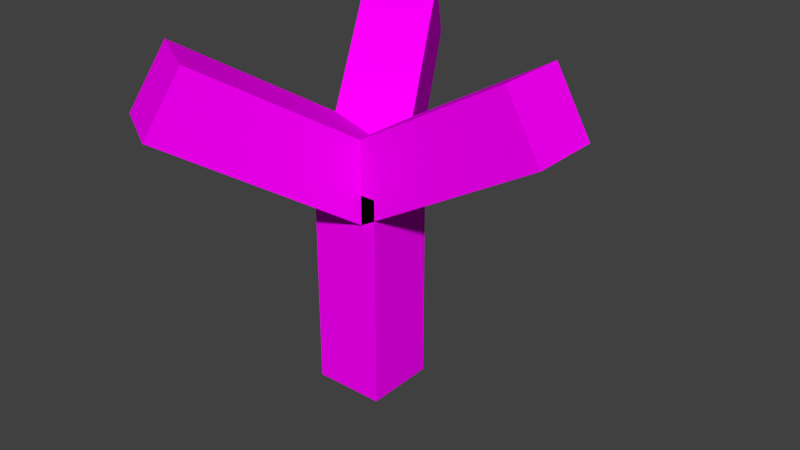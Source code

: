 # Source: MS-tree.blend  (saved by Blender 2.76.0; exported with 4.5.12 LTS)
import bpy
from mathutils import Matrix  # noqa: F401  (used for matrix-valued properties, if any)

bpy.ops.wm.read_factory_settings(use_empty=True)
scene = bpy.context.scene
scene.name = 'Scene'

# ---- collections
col_collection_1 = bpy.data.collections.new('Collection 1'); scene.collection.children.link(col_collection_1)

# ---- images (referenced by path relative to the original .blend; pixels are not part of the script)
import os
ASSET_DIR = os.environ.get("B2B_ASSET_DIR", "")  # directory of the original .blend (textures are referenced by path, not embedded)
HERE = os.path.dirname(os.path.abspath(__file__))  # packed textures are extracted next to this script under _unpacked/

def load_image(name, relpath, width, height, colorspace="sRGB"):
    """Load a texture the original file referenced (path relative to the .blend, or extracted next to this script)."""
    p = next((c for c in (os.path.join(HERE, relpath), os.path.join(ASSET_DIR, relpath)) if relpath and os.path.exists(c)), "")
    if p:
        img = bpy.data.images.load(p, check_existing=True)
        img.name = name
    else:  # same state as the original file: an image datablock whose file is absent (Cycles renders it pink)
        img = bpy.data.images.new(name, width, height)
        img.source = "FILE"
        img.filepath = "//" + (relpath or name)
    img.colorspace_settings.name = colorspace
    return img
img_bl_tter_jpg = load_image('blätter.jpg', 'blätter.jpg', 1024, 1024, 'sRGB')
img_holzgewaechs_512_jpg_001 = load_image('holzgewaechs_512.jpg.001', 'holzgewaechs_512.jpg', 1024, 1024, 'sRGB')

# ---- materials (node trees are filled in below, after node groups)
mat_material_001 = bpy.data.materials.new('Material.001')
mat_material_001.alpha_threshold = 0.0
mat_material_001.roughness = 0.5
mat_material = bpy.data.materials.new('Material')
mat_material.alpha_threshold = 0.0
mat_material.roughness = 0.5

# ---- material node trees
mat_material_001.use_nodes = True; mat_material_001.node_tree.nodes.clear()
_N = mat_material_001.node_tree.nodes; _L = mat_material_001.node_tree.links
n0 = _N.new('ShaderNodeOutputMaterial'); n0.name = 'Material Output'; n0.location = (300, 300)
n1 = _N.new('ShaderNodeBsdfDiffuse'); n1.name = 'Diffuse BSDF'; n1.location = (10, 300)
n2 = _N.new('ShaderNodeTexImage'); n2.name = 'Image Texture'; n2.location = (-180, 300)
n2.width = 140
n2.image = img_bl_tter_jpg
_L.new(n1.outputs[0], n0.inputs[0])
_L.new(n2.outputs[0], n1.inputs[0])
n0.is_active_output = True
mat_material.use_nodes = True; mat_material.node_tree.nodes.clear()
_N = mat_material.node_tree.nodes; _L = mat_material.node_tree.links
n0 = _N.new('ShaderNodeOutputMaterial'); n0.name = 'Material Output'; n0.location = (300, 300)
n1 = _N.new('ShaderNodeBsdfDiffuse'); n1.name = 'Diffuse BSDF'; n1.location = (10, 300)
n2 = _N.new('ShaderNodeTexImage'); n2.name = 'Image Texture'; n2.location = (-180, 300)
n2.width = 140
n2.image = img_holzgewaechs_512_jpg_001
_L.new(n1.outputs[0], n0.inputs[0])
_L.new(n2.outputs[0], n1.inputs[0])
n0.is_active_output = True

# ---- world
world_world = bpy.data.worlds.new('World'); scene.world = world_world
world_world.color = (0.05088, 0.05088, 0.05088)
world_world.use_sun_shadow = False
world_world.sun_shadow_jitter_overblur = 0.0
world_world.cycles.sampling_method = 'MANUAL'
world_world.cycles.sample_map_resolution = 256

# ---- meshes
me_cube_004 = bpy.data.meshes.new('Cube.004')
me_cube_004.from_pydata([(1.0, 1.0, 0.0), (1.0, -1.0, 0.0), (-1.0, -1.0, 0.0), (-1.0, 1.0, 0.0), (1.0, 1.0, 2.0), (1.0, -1.0, 2.0), (-1.0, -1.0, 2.0), (-1.0, 1.0, 2.0)], [], [(0, 1, 2, 3), (4, 7, 6, 5), (0, 4, 5, 1), (1, 5, 6, 2), (2, 6, 7, 3), (4, 0, 3, 7)])
_uv = me_cube_004.uv_layers.new(name='UVMap')
_uv.uv.foreach_set('vector', [0.0, 0.0, 1.0, 0.0, 1.0, 1.0, 0.0, 1.0, 0.0, 0.0, 1.0, 0.0, 1.0, 1.0, 0.0, 1.0, 0.0, 0.0, 1.0, 0.0, 1.0, 1.0, 0.0, 1.0, 0.0, 0.0, 1.0, 0.0, 1.0, 1.0, 0.0, 1.0, 0.0, 0.0, 1.0, 0.0, 1.0, 1.0, 0.0, 1.0, 0.0, 0.0, 1.0, 0.0, 1.0, 1.0, 0.0, 1.0])
_ca = me_cube_004.color_attributes.new('Col', 'BYTE_COLOR', 'CORNER')
_ca.data.foreach_set('color', [1.0, 1.0, 1.0, 1.0, 1.0, 1.0, 1.0, 1.0, 1.0, 1.0, 1.0, 1.0, 1.0, 1.0, 1.0, 1.0, 1.0, 1.0, 1.0, 1.0, 1.0, 1.0, 1.0, 1.0, 1.0, 1.0, 1.0, 1.0, 1.0, 1.0, 1.0, 1.0, 1.0, 1.0, 1.0, 1.0, 1.0, 1.0, 1.0, 1.0, 1.0, 1.0, 1.0, 1.0, 1.0, 1.0, 1.0, 1.0, 1.0, 1.0, 1.0, 1.0, 1.0, 1.0, 1.0, 1.0, 1.0, 1.0, 1.0, 1.0, 1.0, 1.0, 1.0, 1.0, 1.0, 1.0, 1.0, 1.0, 1.0, 1.0, 1.0, 1.0, 1.0, 1.0, 1.0, 1.0, 1.0, 1.0, 1.0, 1.0, 1.0, 1.0, 1.0, 1.0, 1.0, 1.0, 1.0, 1.0, 1.0, 1.0, 1.0, 1.0, 1.0, 1.0, 1.0, 1.0])
me_cube_004.materials.append(mat_material_001)
me_cube_004.use_remesh_preserve_volume = False
me_cube_004.use_remesh_preserve_attributes = False
me_cube_004.use_mirror_vertex_groups = False
me_cube_004.update()
me_cube_003 = bpy.data.meshes.new('Cube.003')
me_cube_003.from_pydata([(1.0, 1.0, 0.0), (1.0, -1.0, 0.0), (-1.0, -1.0, 0.0), (-1.0, 1.0, 0.0), (1.0, 1.0, 2.0), (1.0, -1.0, 2.0), (-1.0, -1.0, 2.0), (-1.0, 1.0, 2.0)], [], [(0, 1, 2, 3), (4, 7, 6, 5), (0, 4, 5, 1), (1, 5, 6, 2), (2, 6, 7, 3), (4, 0, 3, 7)])
_uv = me_cube_003.uv_layers.new(name='UVMap')
_uv.uv.foreach_set('vector', [0.03437, 0.03437, 0.9656, 0.03437, 0.9656, 0.9656, 0.03437, 0.9656, 0.03437, 0.03437, 0.9656, 0.03437, 0.9656, 0.9656, 0.03437, 0.9656, 0.03437, 0.03437, 0.9656, 0.03437, 0.9656, 0.9656, 0.03437, 0.9656, 0.03437, 0.03437, 0.9656, 0.03437, 0.9656, 0.9656, 0.03437, 0.9656, 0.03437, 0.03437, 0.9656, 0.03437, 0.9656, 0.9656, 0.03437, 0.9656, 0.03437, 0.03437, 0.9656, 0.03437, 0.9656, 0.9656, 0.03437, 0.9656])
me_cube_003.materials.append(mat_material_001)
me_cube_003.use_remesh_preserve_volume = False
me_cube_003.use_remesh_preserve_attributes = False
me_cube_003.use_mirror_vertex_groups = False
me_cube_003.update()
me_cube_002 = bpy.data.meshes.new('Cube.002')
me_cube_002.from_pydata([(1.0, 1.0, 0.0), (1.0, -1.0, 0.0), (-1.0, -1.0, 0.0), (-1.0, 1.0, 0.0), (1.0, 1.0, 2.0), (1.0, -1.0, 2.0), (-1.0, -1.0, 2.0), (-1.0, 1.0, 2.0)], [], [(0, 1, 2, 3), (4, 7, 6, 5), (0, 4, 5, 1), (1, 5, 6, 2), (2, 6, 7, 3), (4, 0, 3, 7)])
_uv = me_cube_002.uv_layers.new(name='UVMap')
_uv.uv.foreach_set('vector', [0.004227, 0.004227, 0.9958, 0.004227, 0.9958, 0.9958, 0.004227, 0.9958, 0.004227, 0.004227, 0.9958, 0.004227, 0.9958, 0.9958, 0.004227, 0.9958, 0.004227, 0.004227, 0.9958, 0.004227, 0.9958, 0.9958, 0.004227, 0.9958, 0.004227, 0.004227, 0.9958, 0.004227, 0.9958, 0.9958, 0.004227, 0.9958, 0.004227, 0.004227, 0.9958, 0.004227, 0.9958, 0.9958, 0.004227, 0.9958, 0.004227, 0.004227, 0.9958, 0.004227, 0.9958, 0.9958, 0.004227, 0.9958])
me_cube_002.materials.append(mat_material_001)
me_cube_002.use_remesh_preserve_volume = False
me_cube_002.use_remesh_preserve_attributes = False
me_cube_002.use_mirror_vertex_groups = False
me_cube_002.update()
me_cube = bpy.data.meshes.new('Cube')
me_cube.from_pydata([(1.0, 1.0, 0.0), (1.0, -1.0, 0.0), (-1.0, -1.0, 0.0), (-1.0, 1.0, 0.0), (1.0, 1.0, 2.0), (1.0, -1.0, 2.0), (-1.0, -1.0, 2.0), (-1.0, 1.0, 2.0)], [], [(0, 1, 2, 3), (4, 7, 6, 5), (0, 4, 5, 1), (1, 5, 6, 2), (2, 6, 7, 3), (4, 0, 3, 7)])
_uv = me_cube.uv_layers.new(name='UVMap')
_uv.uv.foreach_set('vector', [-0.6077, 1.62, -0.6197, -0.6077, 1.608, -0.6197, 1.62, 1.608, -0.6077, 1.62, -0.6197, -0.6077, 1.608, -0.6197, 1.62, 1.608, -0.6077, 1.62, -0.6197, -0.6077, 1.608, -0.6197, 1.62, 1.608, -0.6077, 1.62, -0.6197, -0.6077, 1.608, -0.6197, 1.62, 1.608, -0.6077, 1.62, -0.6197, -0.6077, 1.608, -0.6197, 1.62, 1.608, -0.6077, 1.62, -0.6197, -0.6077, 1.608, -0.6197, 1.62, 1.608])
me_cube.materials.append(mat_material)
me_cube.use_remesh_preserve_volume = False
me_cube.use_remesh_preserve_attributes = False
me_cube.use_mirror_vertex_groups = False
me_cube.update()

# ---- objects
ob_cube_004 = bpy.data.objects.new('Cube.004', me_cube_004)
ob_cube_003 = bpy.data.objects.new('Cube.003', me_cube_003)
ob_cube_002 = bpy.data.objects.new('Cube.002', me_cube_002)
ob_cube = bpy.data.objects.new('Cube', me_cube)

# ---- transforms, parenting, visibility, modifiers, constraints
ob_cube_004.location = (0.0, -0.9783, 6.0)
ob_cube_004.rotation_euler = (0.0, 1.047, 4.189)
ob_cube_004.scale = (1.0, 1.0, 3.0)
ob_cube_004.lock_rotations_4d = False
ob_cube_004.empty_display_type = 'ARROWS'
ob_cube_004.lineart.crease_threshold = 0.0
ob_cube_003.location = (0.0, -0.9783, 6.0)
ob_cube_003.rotation_euler = (0.0, 1.047, 2.094)
ob_cube_003.scale = (1.0, 1.0, 3.0)
ob_cube_003.lock_rotations_4d = False
ob_cube_003.empty_display_type = 'ARROWS'
ob_cube_003.lineart.crease_threshold = 0.0
ob_cube_002.location = (0.0, -0.9783, 6.0)
ob_cube_002.rotation_euler = (0.0, 1.047, 0.0)
ob_cube_002.scale = (1.0, 1.0, 3.0)
ob_cube_002.lock_rotations_4d = False
ob_cube_002.empty_display_type = 'ARROWS'
ob_cube_002.lineart.crease_threshold = 0.0
ob_cube.location = (0.0, -0.9783, 0.0)
ob_cube.scale = (1.0, 1.0, 3.0)
ob_cube.lock_rotations_4d = False
ob_cube.empty_display_type = 'ARROWS'
ob_cube.lineart.crease_threshold = 0.0

# ---- collection membership
col_collection_1.objects.link(ob_cube_004)
col_collection_1.objects.link(ob_cube_003)
col_collection_1.objects.link(ob_cube_002)
col_collection_1.objects.link(ob_cube)

# ---- scene / render settings (as saved in the file)
scene.frame_start = 1; scene.frame_end = 250; scene.frame_set(1)
scene.render.engine = 'CYCLES'
scene.render.resolution_percentage = 50
scene.render.dither_intensity = 0.0
scene.cycles.use_denoising = False
scene.cycles.samples = 10
scene.cycles.sampling_pattern = 'TABULATED_SOBOL'
scene.cycles.light_sampling_threshold = 0.0
scene.cycles.use_adaptive_sampling = False
scene.cycles.use_light_tree = False
scene.cycles.blur_glossy = 0.0
scene.cycles.pixel_filter_type = 'GAUSSIAN'
scene.cycles.sample_clamp_indirect = 0.0
scene.view_settings.view_transform = 'Standard'
bpy.context.view_layer.update()

# ---- added for rendering (the .blend has no active camera and no usable light): camera, sun
cam_auto = bpy.data.cameras.new('AutoCamera')
cam_auto.lens = 50.0
cam_auto.sensor_width = 36.0
cam_auto.clip_end = 1000.0
ob_auto_camera = bpy.data.objects.new('AutoCamera', cam_auto)
scene.collection.objects.link(ob_auto_camera)
ob_auto_camera.location = (17.1219, -20.3353, 17.8377)
ob_auto_camera.rotation_euler = (1.09748, -7.21219e-08, 0.694738)
scene.camera = ob_auto_camera
light_auto_sun = bpy.data.lights.new('AutoSun', 'SUN')
light_auto_sun.energy = 3.0
light_auto_sun.angle = 0.0523599
ob_auto_sun = bpy.data.objects.new('AutoSun', light_auto_sun)
scene.collection.objects.link(ob_auto_sun)
ob_auto_sun.rotation_euler = (0.872665, 0.174533, 0.523599)
bpy.context.view_layer.update()
